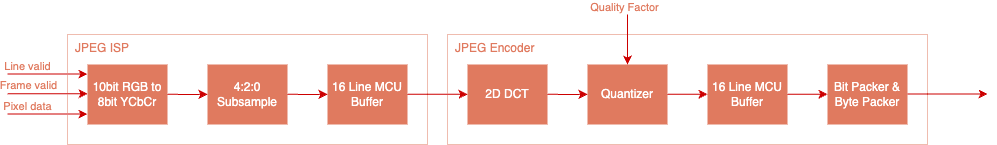

The diagram above was exported from draw.io. Its source (the exported page's mxGraphModel, read from the mxfile embedded in the PNG):
<mxGraphModel dx="2570" dy="1552" grid="1" gridSize="10" guides="1" tooltips="1" connect="1" arrows="1" fold="1" page="1" pageScale="1" pageWidth="1169" pageHeight="827" background="none" math="0" shadow="0">
  <root>
    <mxCell id="0" />
    <mxCell id="1" parent="0" />
    <mxCell id="HW1zgl0ol4wKbVKpQXJB-7" value="JPEG Encoder" style="rounded=0;whiteSpace=wrap;html=1;strokeColor=#E07A5F;dashed=1;dashPattern=1 1;verticalAlign=top;align=left;spacingLeft=6;fontColor=#E07A5F;fillColor=none;" vertex="1" parent="1">
      <mxGeometry x="540" y="370" width="480" height="110" as="geometry" />
    </mxCell>
    <mxCell id="HW1zgl0ol4wKbVKpQXJB-1" value="10bit RGB to 8bit YCbCr" style="rounded=0;whiteSpace=wrap;html=1;labelBackgroundColor=none;strokeColor=none;fontColor=#FFFFFF;fillColor=#E07A5F;" vertex="1" parent="1">
      <mxGeometry x="180" y="400" width="80" height="60" as="geometry" />
    </mxCell>
    <mxCell id="HW1zgl0ol4wKbVKpQXJB-2" value="JPEG ISP" style="rounded=0;whiteSpace=wrap;html=1;strokeColor=#E07A5F;dashed=1;dashPattern=1 1;verticalAlign=top;align=left;spacingLeft=6;fontColor=#E07A5F;fillColor=none;" vertex="1" parent="1">
      <mxGeometry x="160" y="370" width="360" height="110" as="geometry" />
    </mxCell>
    <mxCell id="HW1zgl0ol4wKbVKpQXJB-5" value="4:2:0 Subsample" style="rounded=0;whiteSpace=wrap;html=1;labelBackgroundColor=none;strokeColor=none;fontColor=#FFFFFF;fillColor=#E07A5F;" vertex="1" parent="1">
      <mxGeometry x="300" y="400" width="80" height="60" as="geometry" />
    </mxCell>
    <mxCell id="HW1zgl0ol4wKbVKpQXJB-6" value="16 Line MCU Buffer" style="rounded=0;whiteSpace=wrap;html=1;labelBackgroundColor=none;strokeColor=none;fontColor=#FFFFFF;fillColor=#E07A5F;" vertex="1" parent="1">
      <mxGeometry x="420" y="400" width="80" height="60" as="geometry" />
    </mxCell>
    <mxCell id="HW1zgl0ol4wKbVKpQXJB-8" value="2D DCT" style="rounded=0;whiteSpace=wrap;html=1;labelBackgroundColor=none;strokeColor=none;fontColor=#FFFFFF;fillColor=#E07A5F;" vertex="1" parent="1">
      <mxGeometry x="560" y="400" width="80" height="60" as="geometry" />
    </mxCell>
    <mxCell id="HW1zgl0ol4wKbVKpQXJB-9" value="Quantizer" style="rounded=0;whiteSpace=wrap;html=1;labelBackgroundColor=none;strokeColor=none;fontColor=#FFFFFF;fillColor=#E07A5F;" vertex="1" parent="1">
      <mxGeometry x="680" y="400" width="80" height="60" as="geometry" />
    </mxCell>
    <mxCell id="HW1zgl0ol4wKbVKpQXJB-10" value="16 Line MCU Buffer" style="rounded=0;whiteSpace=wrap;html=1;labelBackgroundColor=none;strokeColor=none;fontColor=#FFFFFF;fillColor=#E07A5F;" vertex="1" parent="1">
      <mxGeometry x="800" y="400" width="80" height="60" as="geometry" />
    </mxCell>
    <mxCell id="HW1zgl0ol4wKbVKpQXJB-11" value="Bit Packer &amp;amp; Byte Packer" style="rounded=0;whiteSpace=wrap;html=1;labelBackgroundColor=none;strokeColor=none;fontColor=#FFFFFF;fillColor=#E07A5F;" vertex="1" parent="1">
      <mxGeometry x="920" y="400" width="80" height="60" as="geometry" />
    </mxCell>
    <mxCell id="HW1zgl0ol4wKbVKpQXJB-13" style="edgeStyle=orthogonalEdgeStyle;rounded=0;orthogonalLoop=1;jettySize=auto;html=1;startArrow=classic;startFill=1;endArrow=none;endFill=0;labelBackgroundColor=none;fontColor=#E07A5F;strokeColor=#CC0000;" edge="1" parent="1">
      <mxGeometry relative="1" as="geometry">
        <mxPoint x="180" y="449.57" as="sourcePoint" />
        <mxPoint x="100" y="449.57" as="targetPoint" />
        <Array as="points">
          <mxPoint x="130" y="449.57" />
          <mxPoint x="130" y="449.57" />
        </Array>
      </mxGeometry>
    </mxCell>
    <mxCell id="HW1zgl0ol4wKbVKpQXJB-14" value="Pixel data" style="edgeLabel;html=1;align=center;verticalAlign=bottom;resizable=0;points=[];rounded=0;labelBackgroundColor=none;fontColor=#E07A5F;" vertex="1" connectable="0" parent="HW1zgl0ol4wKbVKpQXJB-13">
      <mxGeometry x="0.3214" y="2" relative="1" as="geometry">
        <mxPoint x="-7" y="-2" as="offset" />
      </mxGeometry>
    </mxCell>
    <mxCell id="HW1zgl0ol4wKbVKpQXJB-15" style="edgeStyle=orthogonalEdgeStyle;rounded=0;orthogonalLoop=1;jettySize=auto;html=1;startArrow=classic;startFill=1;endArrow=none;endFill=0;labelBackgroundColor=none;fontColor=#E07A5F;strokeColor=#CC0000;" edge="1" parent="1">
      <mxGeometry relative="1" as="geometry">
        <mxPoint x="180" y="429.21" as="sourcePoint" />
        <mxPoint x="100" y="429.21" as="targetPoint" />
        <Array as="points">
          <mxPoint x="130" y="429.21" />
          <mxPoint x="130" y="429.21" />
        </Array>
      </mxGeometry>
    </mxCell>
    <mxCell id="HW1zgl0ol4wKbVKpQXJB-16" value="Frame valid" style="edgeLabel;html=1;align=center;verticalAlign=bottom;resizable=0;points=[];rounded=0;labelBackgroundColor=none;fontColor=#E07A5F;" vertex="1" connectable="0" parent="HW1zgl0ol4wKbVKpQXJB-15">
      <mxGeometry x="0.3214" y="2" relative="1" as="geometry">
        <mxPoint x="-7" y="-2" as="offset" />
      </mxGeometry>
    </mxCell>
    <mxCell id="HW1zgl0ol4wKbVKpQXJB-17" style="edgeStyle=orthogonalEdgeStyle;rounded=0;orthogonalLoop=1;jettySize=auto;html=1;startArrow=classic;startFill=1;endArrow=none;endFill=0;labelBackgroundColor=none;fontColor=#E07A5F;strokeColor=#CC0000;" edge="1" parent="1">
      <mxGeometry relative="1" as="geometry">
        <mxPoint x="180" y="409.57" as="sourcePoint" />
        <mxPoint x="100" y="409.57" as="targetPoint" />
        <Array as="points">
          <mxPoint x="130" y="409.57" />
          <mxPoint x="130" y="409.57" />
        </Array>
      </mxGeometry>
    </mxCell>
    <mxCell id="HW1zgl0ol4wKbVKpQXJB-18" value="Line valid" style="edgeLabel;html=1;align=center;verticalAlign=bottom;resizable=0;points=[];rounded=0;labelBackgroundColor=none;fontColor=#E07A5F;" vertex="1" connectable="0" parent="HW1zgl0ol4wKbVKpQXJB-17">
      <mxGeometry x="0.3214" y="2" relative="1" as="geometry">
        <mxPoint x="-7" y="-2" as="offset" />
      </mxGeometry>
    </mxCell>
    <mxCell id="HW1zgl0ol4wKbVKpQXJB-23" style="edgeStyle=orthogonalEdgeStyle;rounded=0;orthogonalLoop=1;jettySize=auto;html=1;startArrow=classic;startFill=1;endArrow=none;endFill=0;labelBackgroundColor=none;fontColor=#E07A5F;strokeColor=#CC0000;" edge="1" parent="1">
      <mxGeometry relative="1" as="geometry">
        <mxPoint x="300" y="429.85" as="sourcePoint" />
        <mxPoint x="260" y="429.85" as="targetPoint" />
        <Array as="points">
          <mxPoint x="280" y="429.85" />
          <mxPoint x="280" y="429.85" />
        </Array>
      </mxGeometry>
    </mxCell>
    <mxCell id="HW1zgl0ol4wKbVKpQXJB-24" style="edgeStyle=orthogonalEdgeStyle;rounded=0;orthogonalLoop=1;jettySize=auto;html=1;startArrow=classic;startFill=1;endArrow=none;endFill=0;labelBackgroundColor=none;fontColor=#E07A5F;strokeColor=#CC0000;" edge="1" parent="1">
      <mxGeometry relative="1" as="geometry">
        <mxPoint x="420" y="429.85" as="sourcePoint" />
        <mxPoint x="380" y="429.85" as="targetPoint" />
        <Array as="points">
          <mxPoint x="400" y="429.85" />
          <mxPoint x="400" y="429.85" />
        </Array>
      </mxGeometry>
    </mxCell>
    <mxCell id="HW1zgl0ol4wKbVKpQXJB-25" style="edgeStyle=orthogonalEdgeStyle;rounded=0;orthogonalLoop=1;jettySize=auto;html=1;startArrow=classic;startFill=1;endArrow=none;endFill=0;labelBackgroundColor=none;fontColor=#E07A5F;strokeColor=#CC0000;" edge="1" parent="1">
      <mxGeometry relative="1" as="geometry">
        <mxPoint x="560" y="429.82" as="sourcePoint" />
        <mxPoint x="500" y="429.82" as="targetPoint" />
        <Array as="points">
          <mxPoint x="540" y="429.82000000000005" />
          <mxPoint x="540" y="429.82000000000005" />
        </Array>
      </mxGeometry>
    </mxCell>
    <mxCell id="HW1zgl0ol4wKbVKpQXJB-26" style="edgeStyle=orthogonalEdgeStyle;rounded=0;orthogonalLoop=1;jettySize=auto;html=1;startArrow=classic;startFill=1;endArrow=none;endFill=0;labelBackgroundColor=none;fontColor=#E07A5F;strokeColor=#CC0000;" edge="1" parent="1">
      <mxGeometry relative="1" as="geometry">
        <mxPoint x="680" y="429.85" as="sourcePoint" />
        <mxPoint x="640" y="429.85" as="targetPoint" />
        <Array as="points">
          <mxPoint x="660" y="429.85" />
          <mxPoint x="660" y="429.85" />
        </Array>
      </mxGeometry>
    </mxCell>
    <mxCell id="HW1zgl0ol4wKbVKpQXJB-27" style="edgeStyle=orthogonalEdgeStyle;rounded=0;orthogonalLoop=1;jettySize=auto;html=1;startArrow=classic;startFill=1;endArrow=none;endFill=0;labelBackgroundColor=none;fontColor=#E07A5F;strokeColor=#CC0000;" edge="1" parent="1">
      <mxGeometry relative="1" as="geometry">
        <mxPoint x="800" y="429.70000000000005" as="sourcePoint" />
        <mxPoint x="760" y="429.70000000000005" as="targetPoint" />
        <Array as="points">
          <mxPoint x="780" y="429.70000000000005" />
          <mxPoint x="780" y="429.70000000000005" />
        </Array>
      </mxGeometry>
    </mxCell>
    <mxCell id="HW1zgl0ol4wKbVKpQXJB-28" style="edgeStyle=orthogonalEdgeStyle;rounded=0;orthogonalLoop=1;jettySize=auto;html=1;startArrow=classic;startFill=1;endArrow=none;endFill=0;labelBackgroundColor=none;fontColor=#E07A5F;strokeColor=#CC0000;" edge="1" parent="1">
      <mxGeometry relative="1" as="geometry">
        <mxPoint x="920" y="429.70000000000005" as="sourcePoint" />
        <mxPoint x="880" y="429.70000000000005" as="targetPoint" />
        <Array as="points">
          <mxPoint x="900" y="429.70000000000005" />
          <mxPoint x="900" y="429.70000000000005" />
        </Array>
      </mxGeometry>
    </mxCell>
    <mxCell id="HW1zgl0ol4wKbVKpQXJB-29" style="edgeStyle=orthogonalEdgeStyle;rounded=0;orthogonalLoop=1;jettySize=auto;html=1;startArrow=classic;startFill=1;endArrow=none;endFill=0;labelBackgroundColor=none;fontColor=#E07A5F;strokeColor=#CC0000;" edge="1" parent="1">
      <mxGeometry relative="1" as="geometry">
        <mxPoint x="720" y="400" as="sourcePoint" />
        <mxPoint x="720" y="370" as="targetPoint" />
        <Array as="points">
          <mxPoint x="720" y="350" />
          <mxPoint x="720" y="350" />
        </Array>
      </mxGeometry>
    </mxCell>
    <mxCell id="HW1zgl0ol4wKbVKpQXJB-30" value="Quality Factor" style="edgeLabel;html=1;align=center;verticalAlign=bottom;resizable=0;points=[];rounded=0;labelBackgroundColor=none;fontColor=#E07A5F;" vertex="1" connectable="0" parent="HW1zgl0ol4wKbVKpQXJB-29">
      <mxGeometry x="0.3214" y="2" relative="1" as="geometry">
        <mxPoint x="-2" y="-3" as="offset" />
      </mxGeometry>
    </mxCell>
    <mxCell id="HW1zgl0ol4wKbVKpQXJB-31" style="edgeStyle=orthogonalEdgeStyle;rounded=0;orthogonalLoop=1;jettySize=auto;html=1;startArrow=classic;startFill=1;endArrow=none;endFill=0;labelBackgroundColor=none;fontColor=#E07A5F;strokeColor=#CC0000;" edge="1" parent="1">
      <mxGeometry relative="1" as="geometry">
        <mxPoint x="1080" y="429.47" as="sourcePoint" />
        <mxPoint x="1000" y="429.47" as="targetPoint" />
        <Array as="points">
          <mxPoint x="1020" y="429.47" />
          <mxPoint x="1020" y="429.47" />
        </Array>
      </mxGeometry>
    </mxCell>
  </root>
</mxGraphModel>